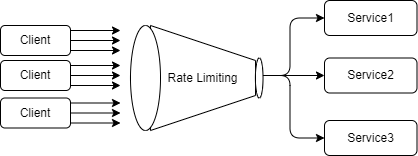

The diagram above was exported from draw.io. Its source (the exported page's mxGraphModel, read from the mxfile embedded in the PNG):
<mxGraphModel dx="605" dy="489" grid="1" gridSize="10" guides="1" tooltips="1" connect="1" arrows="1" fold="1" page="1" pageScale="1" pageWidth="827" pageHeight="1169" math="0" shadow="0">
  <root>
    <mxCell id="0" />
    <mxCell id="1" parent="0" />
    <mxCell id="6" value="" style="edgeStyle=none;html=1;" edge="1" parent="1" target="5">
      <mxGeometry relative="1" as="geometry">
        <mxPoint x="345" y="370" as="sourcePoint" />
      </mxGeometry>
    </mxCell>
    <mxCell id="5" value="Service2" style="whiteSpace=wrap;html=1;rounded=1;" vertex="1" parent="1">
      <mxGeometry x="414" y="352.5" width="92.5" height="35" as="geometry" />
    </mxCell>
    <mxCell id="7" value="Service1" style="whiteSpace=wrap;html=1;rounded=1;" vertex="1" parent="1">
      <mxGeometry x="414" y="295" width="92.5" height="35" as="geometry" />
    </mxCell>
    <mxCell id="8" value="Service3" style="whiteSpace=wrap;html=1;rounded=1;" vertex="1" parent="1">
      <mxGeometry x="414" y="415" width="92.5" height="35" as="geometry" />
    </mxCell>
    <mxCell id="9" value="" style="endArrow=classic;html=1;exitX=1;exitY=0.5;exitDx=0;exitDy=0;entryX=0;entryY=0.5;entryDx=0;entryDy=0;edgeStyle=orthogonalEdgeStyle;" edge="1" parent="1" target="7">
      <mxGeometry width="50" height="50" relative="1" as="geometry">
        <mxPoint x="345" y="370" as="sourcePoint" />
        <mxPoint x="410" y="385" as="targetPoint" />
      </mxGeometry>
    </mxCell>
    <mxCell id="10" value="" style="endArrow=classic;html=1;exitX=1;exitY=0.5;exitDx=0;exitDy=0;entryX=0;entryY=0.5;entryDx=0;entryDy=0;edgeStyle=orthogonalEdgeStyle;" edge="1" parent="1" target="8">
      <mxGeometry width="50" height="50" relative="1" as="geometry">
        <mxPoint x="345" y="370" as="sourcePoint" />
        <mxPoint x="424" y="322.5" as="targetPoint" />
      </mxGeometry>
    </mxCell>
    <mxCell id="15" value="Rate Limiting" style="shape=trapezoid;perimeter=trapezoidPerimeter;whiteSpace=wrap;html=1;fixedSize=1;direction=south;size=35;" vertex="1" parent="1">
      <mxGeometry x="240" y="320" width="105" height="105" as="geometry" />
    </mxCell>
    <mxCell id="12" value="" style="ellipse;whiteSpace=wrap;html=1;" vertex="1" parent="1">
      <mxGeometry x="220" y="320" width="30" height="105" as="geometry" />
    </mxCell>
    <mxCell id="11" value="" style="ellipse;whiteSpace=wrap;html=1;" vertex="1" parent="1">
      <mxGeometry x="345" y="352.5" width="7.5" height="40" as="geometry" />
    </mxCell>
    <mxCell id="18" value="" style="edgeStyle=none;html=1;" edge="1" parent="1" source="19">
      <mxGeometry relative="1" as="geometry">
        <mxPoint x="210" y="370" as="targetPoint" />
      </mxGeometry>
    </mxCell>
    <mxCell id="19" value="Client" style="rounded=1;whiteSpace=wrap;html=1;" vertex="1" parent="1">
      <mxGeometry x="90" y="355" width="70" height="30" as="geometry" />
    </mxCell>
    <mxCell id="25" value="" style="edgeStyle=none;html=1;" edge="1" parent="1">
      <mxGeometry relative="1" as="geometry">
        <mxPoint x="210" y="360" as="targetPoint" />
        <mxPoint x="160" y="360" as="sourcePoint" />
      </mxGeometry>
    </mxCell>
    <mxCell id="26" value="" style="edgeStyle=none;html=1;" edge="1" parent="1">
      <mxGeometry relative="1" as="geometry">
        <mxPoint x="210" y="380" as="targetPoint" />
        <mxPoint x="160" y="380" as="sourcePoint" />
      </mxGeometry>
    </mxCell>
    <mxCell id="27" value="" style="edgeStyle=none;html=1;" edge="1" parent="1" source="28">
      <mxGeometry relative="1" as="geometry">
        <mxPoint x="210" y="407.5" as="targetPoint" />
      </mxGeometry>
    </mxCell>
    <mxCell id="28" value="Client" style="rounded=1;whiteSpace=wrap;html=1;" vertex="1" parent="1">
      <mxGeometry x="90" y="392.5" width="70" height="30" as="geometry" />
    </mxCell>
    <mxCell id="29" value="" style="edgeStyle=none;html=1;" edge="1" parent="1">
      <mxGeometry relative="1" as="geometry">
        <mxPoint x="210" y="397.5" as="targetPoint" />
        <mxPoint x="160" y="397.5" as="sourcePoint" />
      </mxGeometry>
    </mxCell>
    <mxCell id="30" value="" style="edgeStyle=none;html=1;" edge="1" parent="1">
      <mxGeometry relative="1" as="geometry">
        <mxPoint x="210" y="417.5" as="targetPoint" />
        <mxPoint x="160" y="417.5" as="sourcePoint" />
      </mxGeometry>
    </mxCell>
    <mxCell id="31" value="" style="edgeStyle=none;html=1;" edge="1" parent="1" source="32">
      <mxGeometry relative="1" as="geometry">
        <mxPoint x="210" y="335" as="targetPoint" />
      </mxGeometry>
    </mxCell>
    <mxCell id="32" value="Client" style="rounded=1;whiteSpace=wrap;html=1;" vertex="1" parent="1">
      <mxGeometry x="90" y="320" width="70" height="30" as="geometry" />
    </mxCell>
    <mxCell id="33" value="" style="edgeStyle=none;html=1;" edge="1" parent="1">
      <mxGeometry relative="1" as="geometry">
        <mxPoint x="210" y="325" as="targetPoint" />
        <mxPoint x="160" y="325" as="sourcePoint" />
      </mxGeometry>
    </mxCell>
    <mxCell id="34" value="" style="edgeStyle=none;html=1;" edge="1" parent="1">
      <mxGeometry relative="1" as="geometry">
        <mxPoint x="210" y="345" as="targetPoint" />
        <mxPoint x="160" y="345" as="sourcePoint" />
      </mxGeometry>
    </mxCell>
  </root>
</mxGraphModel>